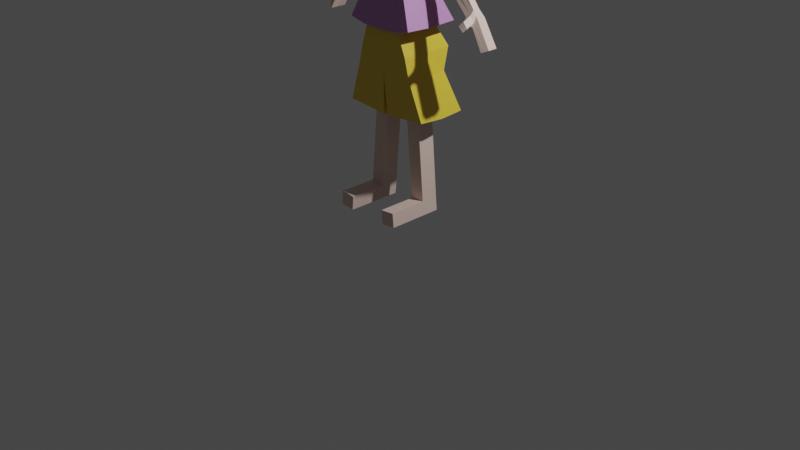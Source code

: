 # Source: albino_girl.blend  (saved by Blender 3.0.42; exported with 4.5.12 LTS)
import bpy
from mathutils import Matrix  # noqa: F401  (used for matrix-valued properties, if any)

bpy.ops.wm.read_factory_settings(use_empty=True)
scene = bpy.context.scene
scene.name = 'Scene'

# ---- collections
col_collection = bpy.data.collections.new('Collection'); scene.collection.children.link(col_collection)

# ---- materials (node trees are filled in below, after node groups)
mat_material_001 = bpy.data.materials.new('Material.001')
mat_material_001.use_transparent_shadow = False
mat_material_002 = bpy.data.materials.new('Material.002')
mat_material_002.use_transparent_shadow = False
mat_material_003 = bpy.data.materials.new('Material.003')
mat_material_003.use_transparent_shadow = False
mat_material_004 = bpy.data.materials.new('Material.004')
mat_material_004.use_transparent_shadow = False

# ---- material node trees
mat_material_001.use_nodes = True; mat_material_001.node_tree.nodes.clear()
_N = mat_material_001.node_tree.nodes; _L = mat_material_001.node_tree.links
n0 = _N.new('ShaderNodeBsdfPrincipled'); n0.name = 'Principled BSDF'; n0.location = (10, 300)
n0.distribution = 'GGX'
n0.subsurface_method = 'RANDOM_WALK_SKIN'
n0.inputs[0].default_value = (0.8, 0.6046, 0.528, 1.0)
n0.inputs[3].default_value = 1.45
n0.inputs[27].default_value = (0.0, 0.0, 0.0, 1.0)
n0.inputs[28].default_value = 1.0
n1 = _N.new('ShaderNodeOutputMaterial'); n1.name = 'Material Output'; n1.location = (300, 300)
_L.new(n0.outputs[0], n1.inputs[0])
n1.is_active_output = True
mat_material_002.use_nodes = True; mat_material_002.node_tree.nodes.clear()
_N = mat_material_002.node_tree.nodes; _L = mat_material_002.node_tree.links
n0 = _N.new('ShaderNodeBsdfPrincipled'); n0.name = 'Principled BSDF'; n0.location = (10, 300)
n0.distribution = 'GGX'
n0.subsurface_method = 'RANDOM_WALK_SKIN'
n0.inputs[3].default_value = 1.45
n0.inputs[27].default_value = (0.0, 0.0, 0.0, 1.0)
n0.inputs[28].default_value = 1.0
n1 = _N.new('ShaderNodeOutputMaterial'); n1.name = 'Material Output'; n1.location = (300, 300)
_L.new(n0.outputs[0], n1.inputs[0])
n1.is_active_output = True
mat_material_003.use_nodes = True; mat_material_003.node_tree.nodes.clear()
_N = mat_material_003.node_tree.nodes; _L = mat_material_003.node_tree.links
n0 = _N.new('ShaderNodeBsdfPrincipled'); n0.name = 'Principled BSDF'; n0.location = (10, 300)
n0.distribution = 'GGX'
n0.subsurface_method = 'RANDOM_WALK_SKIN'
n0.inputs[0].default_value = (0.5409, 0.251, 0.5705, 1.0)
n0.inputs[3].default_value = 1.45
n0.inputs[27].default_value = (0.0, 0.0, 0.0, 1.0)
n0.inputs[28].default_value = 1.0
n1 = _N.new('ShaderNodeOutputMaterial'); n1.name = 'Material Output'; n1.location = (300, 300)
_L.new(n0.outputs[0], n1.inputs[0])
n1.is_active_output = True
mat_material_004.use_nodes = True; mat_material_004.node_tree.nodes.clear()
_N = mat_material_004.node_tree.nodes; _L = mat_material_004.node_tree.links
n0 = _N.new('ShaderNodeBsdfPrincipled'); n0.name = 'Principled BSDF'; n0.location = (10, 300)
n0.distribution = 'GGX'
n0.subsurface_method = 'RANDOM_WALK_SKIN'
n0.inputs[0].default_value = (0.8, 0.5743, 0.04968, 1.0)
n0.inputs[3].default_value = 1.45
n0.inputs[27].default_value = (0.0, 0.0, 0.0, 1.0)
n0.inputs[28].default_value = 1.0
n1 = _N.new('ShaderNodeOutputMaterial'); n1.name = 'Material Output'; n1.location = (300, 300)
_L.new(n0.outputs[0], n1.inputs[0])
n1.is_active_output = True

# ---- world
world_world = bpy.data.worlds.new('World'); scene.world = world_world
world_world.use_nodes = True; world_world.node_tree.nodes.clear()
_N = world_world.node_tree.nodes; _L = world_world.node_tree.links
n0 = _N.new('ShaderNodeOutputWorld'); n0.name = 'World Output'; n0.location = (300, 300)
n1 = _N.new('ShaderNodeBackground'); n1.name = 'Background'; n1.location = (10, 300)
n1.inputs[0].default_value = (0.05088, 0.05088, 0.05088, 1.0)
_L.new(n1.outputs[0], n0.inputs[0])
n0.is_active_output = True
world_world.color = (0.05088, 0.05088, 0.05088)
world_world.use_sun_shadow = False
world_world.sun_shadow_jitter_overblur = 0.0

# ---- cameras
cam_camera = bpy.data.cameras.new('Camera')
cam_camera.clip_end = 100.0
cam_camera.ortho_scale = 7.314

# ---- lights
light_light = bpy.data.lights.new('Light', 'POINT')
light_light.transmission_factor = 0.0
light_light.energy = 1000.0
light_light.shadow_soft_size = 0.1
light_light.shadow_maximum_resolution = 0.006
light_light.use_absolute_resolution = True

# ---- meshes
me_cube_001 = bpy.data.meshes.new('Cube.001')
me_cube_001.from_pydata([(-0.247, -0.247, 3.129), (-0.2743, -0.1513, 3.732), (-0.247, 0.1315, 3.038), (-0.06781, -0.06781, 3.079), (-0.06781, 0.06781, 3.079), (-0.1352, -0.08757, 2.846), (-0.1285, 0.07841, 2.897), (-0.2135, -0.2135, 2.012), (-0.2135, 0.2639, 2.012), (-0.1262, -0.02504, 1.179), (-0.1262, 0.1563, 1.179), (-0.4846, -0.1749, 1.207), (-0.4846, 0.354, 1.207), (-0.2824, 0.1563, 1.179), (-0.2824, -0.02504, 1.179), (0.0, 0.1315, 2.988), (0.0, -0.247, 3.079), (0.0, -0.1513, 3.823), (0.0, 0.06781, 3.079), (0.0, -0.06781, 3.079), (0.0, 0.08547, 2.9), (0.0, -0.1384, 2.795), (0.0, 0.2639, 2.012), (0.0, -0.2135, 2.012), (-0.02279, 0.354, 1.17), (-0.02279, -0.1749, 1.17), (-0.1426, -0.02504, 1.075), (-0.1426, 0.1563, 1.075), (-0.2989, 0.1563, 1.075), (-0.2989, -0.02504, 1.075), (-0.2071, -0.02504, 0.3106), (-0.2071, 0.1563, 0.3106), (-0.3627, 0.1563, 0.3254), (-0.3627, -0.02504, 0.3254), (-0.2209, -0.02504, 0.1656), (-0.2209, 0.1563, 0.1656), (-0.3765, 0.1563, 0.1804), (-0.3765, -0.02504, 0.1804), (-0.2071, -0.4279, 0.3106), (-0.3627, -0.4279, 0.3254), (-0.2209, -0.4279, 0.1656), (-0.3765, -0.4279, 0.1804), (-0.1774, -0.07769, 2.851), (-0.1741, 0.07311, 2.894), (-0.2229, -0.2091, 2.107), (-0.2229, 0.2595, 2.107), (-0.09772, 0.2141, 2.494), (-0.1347, -0.2031, 2.468), (0.0, 0.2321, 2.473), (0.0, -0.2031, 2.468), (-0.1935, 0.2151, 2.456), (-0.1801, -0.1603, 2.572), (-0.6028, 0.1101, 2.596), (-0.6028, 0.181, 2.596), (-0.5376, 0.216, 2.496), (-0.5376, 0.07518, 2.496), (-0.877, 0.06583, 2.318), (-0.877, 0.1367, 2.318), (-0.8172, 0.1717, 2.255), (-0.8172, 0.03087, 2.255), (-0.2166, 0.3367, 2.109), (0.0, 0.3367, 2.101), (0.0, -0.2526, 2.026), (-0.3831, 0.3367, 2.073), (-0.2029, -0.2526, 2.033), (-0.3831, -0.2526, 2.074), (-0.3427, 0.2565, 1.595), (-0.3427, -0.2006, 1.595), (0.0, 0.2565, 1.595), (0.0, -0.2006, 1.595), (-0.2019, 0.2807, 2.086), (0.0, 0.2972, 2.07), (0.0, -0.2178, 2.082), (-0.2508, 0.2807, 2.123), (-0.2019, -0.2178, 2.098), (-0.2508, -0.1975, 2.135), (-0.3207, -0.247, 3.426), (0.0, -0.247, 3.426), (-0.06781, -0.06781, 2.879), (-0.06781, 0.06781, 2.915), (0.0, 0.06781, 2.915), (0.0, -0.06781, 2.879), (-0.247, -0.004558, 3.131), (-0.06781, 0.0, 3.079), (-0.1398, -0.0007154, 2.876), (-0.2476, 0.0, 2.012), (-0.5187, 0.06441, 1.207), (-0.1262, 0.06563, 1.179), (-0.2824, 0.06563, 1.179), (-0.02279, 0.06441, 1.17), (-0.1426, 0.06563, 1.075), (-0.2989, 0.06563, 1.075), (-0.2071, 0.06563, 0.3106), (-0.3627, 0.06563, 0.3254), (-0.2209, 0.06563, 0.1656), (-0.3765, 0.06563, 0.1804), (-0.1797, -0.0003577, 2.875), (-0.2571, -0.01372, 2.107), (-0.2814, -0.0136, 2.408), (-0.6028, 0.1456, 2.596), (-0.5376, 0.1456, 2.496), (-0.877, 0.1013, 2.318), (-0.8172, 0.1013, 2.255), (-0.4173, -0.0152, 2.074), (-0.3769, 0.03209, 1.595), (0.0, 0.03209, 1.595), (-0.285, -0.005728, 2.135), (-0.3207, 0.07292, 3.407), (-0.06781, 0.0, 2.897), (-0.3108, -0.1991, 3.579), (0.0, -0.1991, 3.595), (-0.3108, 0.06039, 3.576), (-0.3389, -0.1513, 3.831), (-0.3617, 0.4202, 3.189), (-0.3503, 0.247, 3.866), (0.0, 0.4202, 3.148), (0.0, 0.247, 3.957), (0.0, -0.1513, 3.93), (-0.4308, 0.5106, 3.353), (0.0, 0.5106, 3.353), (-0.3617, -0.004558, 3.183), (-0.3503, 0.04786, 3.852), (0.0, 0.04786, 3.943), (-0.4308, 0.07292, 3.388), (-0.4361, -0.1991, 3.602), (-0.4361, 0.4718, 3.619), (0.0, 0.4718, 3.669), (-0.4361, 0.06039, 3.599), (-0.2626, -0.06455, 2.825), (-0.2272, -0.05108, 2.616), (-0.2176, 0.1282, 2.559), (-0.2626, 0.06455, 2.857), (-0.2626, 2.251e-09, 2.841), (-0.2176, -0.01152, 2.559), (-0.9141, 0.06583, 2.271), (-0.9228, 0.1653, 2.241), (-0.8782, 0.2002, 2.186), (-0.9014, 0.03087, 2.175), (-0.9115, 0.1013, 2.274), (-0.9014, 0.1013, 2.175), (-1.073, 0.06583, 1.993), (-1.07, 0.1684, 1.993), (-1.01, 0.2033, 1.967), (-1.012, 0.03087, 1.967), (-1.073, 0.1013, 1.993), (-1.012, 0.1013, 1.967), (-0.8801, 0.02638, 2.278), (-0.8427, 0.004533, 2.239), (-0.9232, 0.02638, 2.224), (-0.8953, 0.004533, 2.189), (-0.8749, -0.0542, 2.234), (-0.8376, -0.07604, 2.195), (-0.9181, -0.0542, 2.179), (-0.8902, -0.07604, 2.145), (-0.2907, -0.2038, 1.804), (-0.2907, 0.3626, 1.804), (0.0, 0.3626, 1.804), (0.0, -0.2038, 1.804), (-0.3249, 0.01604, 1.804), (-0.1349, -0.1648, 2.657), (-0.1758, -0.1522, 2.714), (-0.1252, 0.1121, 2.854), (0.0, 0.1203, 2.855), (0.0, -0.1823, 2.582), (-0.1747, 0.1072, 2.849), (-0.5702, 0.09266, 2.546), (-0.5702, 0.1985, 2.546), (-0.8471, 0.04835, 2.286), (-0.8471, 0.1542, 2.286), (-0.2401, 0.09636, 2.708), (-0.2449, -0.05781, 2.72), (-0.9078, 0.04835, 2.223), (-0.9005, 0.1827, 2.214), (-1.043, 0.04835, 1.98), (-1.04, 0.1859, 1.98), (-1.043, 0.1013, 1.98), (-0.8614, 0.01545, 2.259), (-0.9093, 0.01545, 2.206), (-0.8563, -0.06512, 2.214), (-0.9041, -0.06512, 2.162)], [], [(110, 17, 1, 109), (16, 0, 3, 19), (81, 78, 5, 21), (82, 2, 4, 83), (108, 79, 6, 84), (159, 5, 42, 160), (72, 74, 7, 23), (104, 66, 12, 86), (69, 67, 11, 25), (66, 68, 24, 12), (12, 24, 10, 13), (70, 71, 22, 8), (79, 80, 20, 6), (2, 15, 18, 4), (89, 25, 9, 87), (86, 12, 13, 88), (25, 11, 14, 9), (88, 13, 28, 91), (15, 2, 113, 115), (28, 27, 31, 32), (13, 10, 27, 28), (9, 14, 29, 26), (87, 9, 26, 90), (93, 32, 36, 95), (90, 26, 30, 92), (91, 28, 32, 93), (26, 29, 33, 30), (95, 94, 34, 37), (37, 34, 40, 41), (32, 31, 35, 36), (92, 30, 34, 94), (38, 39, 41, 40), (34, 30, 38, 40), (30, 33, 39, 38), (33, 37, 41, 39), (106, 73, 45, 97), (70, 8, 45, 73), (85, 7, 44, 97), (84, 6, 43, 96), (161, 46, 50, 164), (170, 128, 52, 165), (161, 162, 48, 46), (163, 159, 47, 49), (64, 47, 51, 65), (166, 54, 58, 168), (169, 130, 54, 166), (133, 129, 55, 100), (132, 131, 53, 99), (168, 58, 136, 172), (99, 53, 57, 101), (100, 55, 59, 102), (165, 52, 56, 167), (74, 64, 65, 75), (46, 60, 63, 50), (98, 50, 63, 103), (46, 48, 61, 60), (49, 47, 64, 62), (155, 156, 68, 66), (157, 154, 67, 69), (158, 155, 66, 104), (89, 105, 69, 25), (7, 74, 75, 44), (60, 70, 73, 63), (103, 63, 73, 106), (60, 61, 71, 70), (62, 64, 74, 72), (111, 109, 124, 127), (16, 77, 76, 0), (2, 82, 120, 113), (4, 18, 80, 79), (83, 4, 79, 108), (19, 3, 78, 81), (3, 83, 108, 78), (0, 76, 107, 82), (65, 103, 106, 75), (24, 68, 105, 89), (154, 158, 104, 67), (51, 98, 103, 65), (54, 100, 102, 58), (52, 99, 101, 56), (58, 102, 139, 136), (128, 132, 99, 52), (130, 133, 100, 54), (5, 84, 96, 42), (8, 85, 97, 45), (75, 106, 97, 44), (31, 92, 94, 35), (36, 35, 94, 95), (29, 91, 93, 33), (27, 90, 92, 31), (33, 93, 95, 37), (10, 87, 90, 27), (14, 88, 91, 29), (11, 86, 88, 14), (24, 89, 87, 10), (67, 104, 86, 11), (78, 108, 84, 5), (0, 82, 83, 3), (82, 107, 123, 120), (1, 17, 117, 112), (76, 109, 111, 107), (109, 1, 112, 124), (77, 110, 109, 76), (107, 111, 127, 123), (127, 121, 114, 125), (122, 121, 112, 117), (125, 114, 116, 126), (113, 118, 119, 115), (120, 123, 118, 113), (116, 114, 121, 122), (124, 112, 121, 127), (118, 125, 126, 119), (123, 127, 125, 118), (50, 98, 133, 130), (42, 96, 132, 128), (96, 43, 131, 132), (98, 51, 129, 133), (164, 50, 130, 169), (160, 42, 128, 170), (134, 138, 144, 140), (172, 136, 142, 174), (56, 101, 138, 134), (101, 57, 135, 138), (102, 59, 137, 139), (137, 59, 147, 149), (175, 174, 142, 145), (173, 175, 145, 143), (136, 139, 145, 142), (139, 137, 143, 145), (171, 134, 140, 173), (138, 135, 141, 144), (176, 146, 150, 178), (171, 137, 149, 177), (56, 134, 148, 146), (167, 56, 146, 176), (178, 150, 152, 179), (149, 147, 151, 153), (177, 149, 153, 179), (146, 148, 152, 150), (7, 85, 158, 154), (85, 8, 155, 158), (23, 7, 154, 157), (8, 22, 156, 155), (148, 177, 179, 152), (151, 178, 179, 153), (59, 167, 176, 147), (134, 171, 177, 148), (147, 176, 178, 151), (137, 171, 173, 143), (140, 144, 175, 173), (144, 141, 174, 175), (135, 172, 174, 141), (51, 160, 170, 129), (43, 164, 169, 131), (55, 165, 167, 59), (57, 168, 172, 135), (131, 169, 166, 53), (53, 166, 168, 57), (21, 5, 159, 163), (6, 20, 162, 161), (129, 170, 165, 55), (6, 161, 164, 43), (47, 159, 160, 51)])
me_cube_001.polygons.foreach_set('material_index', [0, 0, 0, 0, 0, 2, 0, 3, 3, 3, 0, 0, 0, 0, 0, 0, 0, 0, 1, 0, 0, 0, 0, 0, 0, 0, 0, 0, 0, 0, 0, 0, 0, 0, 0, 0, 0, 0, 2, 2, 0, 2, 2, 2, 0, 0, 0, 0, 0, 0, 0, 0, 2, 2, 2, 2, 2, 3, 3, 3, 3, 0, 2, 2, 2, 2, 1, 0, 1, 0, 0, 0, 0, 0, 2, 3, 3, 2, 0, 0, 0, 0, 0, 2, 0, 0, 0, 0, 0, 0, 0, 0, 0, 0, 0, 3, 0, 0, 1, 1, 0, 1, 0, 1, 1, 1, 1, 1, 1, 1, 1, 1, 1, 0, 0, 0, 0, 0, 0, 0, 0, 0, 0, 0, 0, 0, 0, 0, 0, 0, 0, 0, 0, 0, 0, 0, 0, 0, 0, 3, 3, 3, 3, 0, 0, 0, 0, 0, 0, 0, 0, 0, 0, 0, 0, 0, 0, 0, 0, 0, 0, 2, 2])
_uv = me_cube_001.uv_layers.new(name='UVMap')
_uv.uv.foreach_set('vector', [0.5625, 0.875, 0.625, 0.875, 0.625, 1.0, 0.5625, 1.0, 0.375, 0.875, 0.375, 1.0, 0.375, 1.0, 0.375, 0.875, 0.375, 0.875, 0.375, 1.0, 0.375, 1.0, 0.375, 0.875, 0.375, 0.125, 0.375, 0.25, 0.375, 0.25, 0.375, 0.125, 0.375, 0.125, 0.375, 0.25, 0.375, 0.25, 0.375, 0.1251, 0.375, 1.0, 0.375, 1.0, 0.375, 1.0, 0.375, 1.0, 0.375, 0.875, 0.375, 1.0, 0.375, 1.0, 0.375, 0.875, 0.375, 0.125, 0.375, 0.25, 0.375, 0.25, 0.375, 0.125, 0.375, 0.875, 0.375, 1.0, 0.375, 1.0, 0.375, 0.875, 0.375, 0.25, 0.375, 0.375, 0.375, 0.375, 0.375, 0.25, 0.375, 0.25, 0.375, 0.375, 0.375, 0.375, 0.375, 0.25, 0.375, 0.25, 0.375, 0.375, 0.375, 0.375, 0.375, 0.25, 0.375, 0.25, 0.375, 0.375, 0.375, 0.375, 0.375, 0.25, 0.375, 0.25, 0.375, 0.375, 0.375, 0.375, 0.375, 0.25, 0.0, 0.0, 0.0, 0.0, 0.0, 0.0, 0.0, 0.0, 0.375, 0.125, 0.375, 0.25, 0.375, 0.25, 0.375, 0.125, 0.375, 0.875, 0.375, 1.0, 0.375, 1.0, 0.375, 0.875, 0.375, 0.125, 0.375, 0.25, 0.375, 0.25, 0.375, 0.125, 0.375, 0.375, 0.375, 0.25, 0.375, 0.25, 0.375, 0.375, 0.375, 0.25, 0.375, 0.375, 0.375, 0.375, 0.375, 0.25, 0.375, 0.25, 0.375, 0.375, 0.375, 0.375, 0.375, 0.25, 0.375, 0.875, 0.375, 1.0, 0.375, 1.0, 0.375, 0.875, 0.0, 0.0, 0.0, 0.0, 0.0, 0.0, 0.0, 0.0, 0.375, 0.125, 0.375, 0.25, 0.375, 0.25, 0.375, 0.125, 0.0, 0.0, 0.0, 0.0, 0.0, 0.0, 0.0, 0.0, 0.375, 0.125, 0.375, 0.25, 0.375, 0.25, 0.375, 0.125, 0.375, 0.875, 0.375, 1.0, 0.375, 1.0, 0.375, 0.875, 0.125, 0.625, 0.25, 0.625, 0.25, 0.75, 0.125, 0.75, 0.125, 0.75, 0.25, 0.75, 0.25, 0.75, 0.125, 0.75, 0.375, 0.25, 0.375, 0.375, 0.375, 0.375, 0.375, 0.25, 0.0, 0.0, 0.0, 0.0, 0.0, 0.0, 0.0, 0.0, 0.375, 0.875, 0.375, 1.0, 0.375, 1.0, 0.375, 0.875, 0.0, 0.0, 0.0, 0.0, 0.0, 0.0, 0.0, 0.0, 0.375, 0.875, 0.375, 1.0, 0.375, 1.0, 0.375, 0.875, 0.375, 0.0, 0.375, 0.0, 0.375, 0.0, 0.375, 0.0, 0.375, 0.125, 0.375, 0.25, 0.375, 0.25, 0.375, 0.125, 0.375, 0.25, 0.375, 0.25, 0.375, 0.25, 0.375, 0.25, 0.375, 0.125, 0.375, 0.0, 0.375, 0.0, 0.375, 0.125, 0.375, 0.1251, 0.375, 0.25, 0.375, 0.25, 0.375, 0.1251, 0.375, 0.25, 0.375, 0.25, 0.375, 0.25, 0.375, 0.25, 0.375, 1.0, 0.375, 1.0, 0.375, 1.0, 0.375, 1.0, 0.375, 0.25, 0.375, 0.375, 0.375, 0.375, 0.375, 0.25, 0.375, 0.875, 0.375, 1.0, 0.375, 1.0, 0.375, 0.875, 0.375, 1.0, 0.375, 1.0, 0.375, 1.0, 0.375, 1.0, 0.375, 0.25, 0.375, 0.25, 0.375, 0.25, 0.375, 0.25, 0.375, 0.25, 0.375, 0.25, 0.375, 0.25, 0.375, 0.25, 0.375, 0.125, 0.375, 0.01461, 0.375, 0.0, 0.375, 0.125, 0.375, 0.125, 0.375, 0.25, 0.375, 0.25, 0.375, 0.125, 0.375, 0.25, 0.375, 0.25, 0.375, 0.25, 0.375, 0.25, 0.375, 0.125, 0.375, 0.25, 0.375, 0.25, 0.375, 0.125, 0.375, 0.125, 0.375, 0.0, 0.375, 0.0, 0.375, 0.125, 0.375, 1.0, 0.375, 1.0, 0.375, 1.0, 0.375, 1.0, 0.375, 1.0, 0.375, 1.0, 0.375, 1.0, 0.375, 1.0, 0.375, 0.25, 0.375, 0.25, 0.375, 0.25, 0.375, 0.25, 0.375, 0.1295, 0.375, 0.25, 0.375, 0.25, 0.375, 0.125, 0.375, 0.25, 0.375, 0.375, 0.375, 0.375, 0.375, 0.25, 0.375, 0.875, 0.375, 1.0, 0.375, 1.0, 0.375, 0.875, 0.375, 0.25, 0.375, 0.375, 0.375, 0.375, 0.375, 0.25, 0.375, 0.875, 0.375, 1.0, 0.375, 1.0, 0.375, 0.875, 0.375, 0.125, 0.375, 0.25, 0.375, 0.25, 0.375, 0.125, 0.0, 0.0, 0.375, 0.625, 0.375, 0.875, 0.0, 0.0, 0.375, 1.0, 0.375, 1.0, 0.375, 1.0, 0.375, 1.0, 0.375, 0.25, 0.375, 0.25, 0.375, 0.25, 0.375, 0.25, 0.375, 0.125, 0.375, 0.25, 0.375, 0.25, 0.375, 0.125, 0.375, 0.25, 0.375, 0.375, 0.375, 0.375, 0.375, 0.25, 0.375, 0.875, 0.375, 1.0, 0.375, 1.0, 0.375, 0.875, 0.5625, 0.125, 0.5625, 0.0, 0.5625, 0.0, 0.5625, 0.125, 0.375, 0.875, 0.5, 0.875, 0.5, 1.0, 0.375, 1.0, 0.375, 0.25, 0.375, 0.125, 0.375, 0.125, 0.375, 0.25, 0.375, 0.25, 0.375, 0.375, 0.375, 0.375, 0.375, 0.25, 0.375, 0.125, 0.375, 0.25, 0.375, 0.25, 0.375, 0.125, 0.375, 0.875, 0.375, 1.0, 0.375, 1.0, 0.375, 0.875, 0.375, 0.0, 0.375, 0.125, 0.375, 0.125, 0.375, 0.0, 0.375, 0.0, 0.5, 0.0, 0.5, 0.125, 0.375, 0.125, 0.375, 0.0, 0.375, 0.125, 0.375, 0.125, 0.375, 0.0, 0.0, 0.0, 0.375, 0.375, 0.375, 0.625, 0.0, 0.0, 0.375, 0.0, 0.375, 0.125, 0.375, 0.125, 0.375, 0.0, 0.375, 0.0, 0.375, 0.1295, 0.375, 0.125, 0.375, 0.0, 0.375, 0.25, 0.375, 0.125, 0.375, 0.125, 0.375, 0.25, 0.375, 0.0, 0.375, 0.125, 0.375, 0.125, 0.375, 0.0, 0.375, 0.25, 0.375, 0.125, 0.375, 0.125, 0.375, 0.25, 0.375, 0.0, 0.375, 0.125, 0.375, 0.125, 0.375, 0.0, 0.375, 0.25, 0.375, 0.125, 0.375, 0.125, 0.375, 0.25, 0.375, 0.0824, 0.375, 0.1251, 0.375, 0.1251, 0.375, 0.0412, 0.375, 0.25, 0.375, 0.125, 0.375, 0.125, 0.375, 0.25, 0.375, 0.0, 0.375, 0.125, 0.375, 0.125, 0.375, 0.0, 0.0, 0.0, 0.0, 0.0, 0.0, 0.0, 0.0, 0.0, 0.125, 0.5, 0.25, 0.5, 0.25, 0.625, 0.125, 0.625, 0.375, 0.0, 0.375, 0.125, 0.375, 0.125, 0.375, 0.0, 0.0, 0.0, 0.0, 0.0, 0.0, 0.0, 0.0, 0.0, 0.375, 0.0, 0.375, 0.125, 0.375, 0.125, 0.375, 0.0, 0.0, 0.0, 0.0, 0.0, 0.0, 0.0, 0.0, 0.0, 0.375, 0.0, 0.375, 0.125, 0.375, 0.125, 0.375, 0.0, 0.375, 0.0, 0.375, 0.125, 0.375, 0.125, 0.375, 0.0, 0.0, 0.0, 0.0, 0.0, 0.0, 0.0, 0.0, 0.0, 0.375, 0.0, 0.375, 0.125, 0.375, 0.125, 0.375, 0.0, 0.375, 0.0, 0.375, 0.125, 0.375, 0.1251, 0.375, 0.0824, 0.375, 0.0, 0.375, 0.125, 0.375, 0.125, 0.375, 0.0, 0.375, 0.125, 0.5, 0.125, 0.5, 0.125, 0.375, 0.125, 0.625, 1.0, 0.625, 0.875, 0.625, 0.875, 0.625, 1.0, 0.5, 0.0, 0.5625, 0.0, 0.5625, 0.125, 0.5, 0.125, 0.5625, 1.0, 0.625, 1.0, 0.625, 1.0, 0.5625, 1.0, 0.5, 0.875, 0.5625, 0.875, 0.5625, 1.0, 0.5, 1.0, 0.5, 0.125, 0.5625, 0.125, 0.5625, 0.125, 0.5, 0.125, 0.5625, 0.125, 0.625, 0.125, 0.625, 0.25, 0.5625, 0.25, 0.75, 0.625, 0.875, 0.625, 0.875, 0.75, 0.75, 0.75, 0.5625, 0.25, 0.625, 0.25, 0.625, 0.375, 0.5625, 0.375, 0.375, 0.25, 0.5, 0.25, 0.5, 0.375, 0.375, 0.375, 0.375, 0.125, 0.5, 0.125, 0.5, 0.25, 0.375, 0.25, 0.75, 0.5, 0.875, 0.5, 0.875, 0.625, 0.75, 0.625, 0.5625, 0.0, 0.625, 0.0, 0.625, 0.125, 0.5625, 0.125, 0.5, 0.25, 0.5625, 0.25, 0.5625, 0.375, 0.5, 0.375, 0.5, 0.125, 0.5625, 0.125, 0.5625, 0.25, 0.5, 0.25, 0.375, 0.25, 0.375, 0.1295, 0.375, 0.125, 0.375, 0.25, 0.375, 0.0412, 0.375, 0.1251, 0.375, 0.125, 0.375, 0.0, 0.375, 0.1251, 0.375, 0.25, 0.375, 0.25, 0.375, 0.125, 0.375, 0.1295, 0.375, 0.0, 0.375, 0.01461, 0.375, 0.125, 0.375, 0.25, 0.375, 0.25, 0.375, 0.25, 0.375, 0.25, 0.375, 1.0, 0.375, 1.0, 0.375, 1.0, 0.375, 1.0, 0.375, 0.0, 0.375, 0.125, 0.375, 0.125, 0.375, 0.0, 0.375, 0.25, 0.375, 0.25, 0.375, 0.25, 0.375, 0.25, 0.375, 0.0, 0.375, 0.125, 0.375, 0.125, 0.375, 0.0, 0.375, 0.125, 0.375, 0.25, 0.375, 0.25, 0.375, 0.125, 0.375, 0.125, 0.375, 0.0, 0.375, 0.0, 0.375, 0.125, 0.375, 0.0, 0.375, 0.0, 0.375, 0.0, 0.375, 0.0, 0.375, 0.125, 0.375, 0.25, 0.375, 0.25, 0.375, 0.125, 0.375, 0.0, 0.375, 0.125, 0.375, 0.125, 0.375, 0.0, 0.375, 0.25, 0.375, 0.125, 0.375, 0.125, 0.375, 0.25, 0.375, 0.125, 0.375, 0.0, 0.375, 0.0, 0.375, 0.125, 0.375, 1.0, 0.375, 1.0, 0.375, 1.0, 0.375, 1.0, 0.375, 0.125, 0.375, 0.25, 0.375, 0.25, 0.375, 0.125, 0.375, 1.0, 0.375, 1.0, 0.375, 1.0, 0.375, 1.0, 0.375, 1.0, 0.375, 1.0, 0.375, 1.0, 0.375, 1.0, 0.375, 0.0, 0.375, 0.0, 0.375, 0.0, 0.375, 0.0, 0.375, 1.0, 0.375, 1.0, 0.375, 1.0, 0.375, 1.0, 0.375, 1.0, 0.375, 1.0, 0.375, 1.0, 0.375, 1.0, 0.375, 0.0, 0.375, 0.0, 0.375, 0.0, 0.375, 0.0, 0.375, 1.0, 0.375, 1.0, 0.375, 1.0, 0.375, 1.0, 0.375, 0.0, 0.375, 0.0, 0.375, 0.0, 0.375, 0.0, 0.375, 0.0, 0.375, 0.125, 0.375, 0.125, 0.375, 0.0, 0.375, 0.125, 0.375, 0.25, 0.375, 0.25, 0.375, 0.125, 0.375, 0.875, 0.375, 1.0, 0.375, 1.0, 0.375, 0.875, 0.375, 0.25, 0.375, 0.375, 0.375, 0.375, 0.375, 0.25, 0.375, 1.0, 0.375, 1.0, 0.375, 1.0, 0.375, 1.0, 0.375, 1.0, 0.375, 1.0, 0.375, 1.0, 0.375, 1.0, 0.375, 1.0, 0.375, 1.0, 0.375, 1.0, 0.375, 1.0, 0.375, 1.0, 0.375, 1.0, 0.375, 1.0, 0.375, 1.0, 0.375, 1.0, 0.375, 1.0, 0.375, 1.0, 0.375, 1.0, 0.375, 1.0, 0.375, 1.0, 0.375, 1.0, 0.375, 1.0, 0.375, 0.0, 0.375, 0.125, 0.375, 0.125, 0.375, 0.0, 0.375, 0.125, 0.375, 0.25, 0.375, 0.25, 0.375, 0.125, 0.375, 0.25, 0.375, 0.25, 0.375, 0.25, 0.375, 0.25, 0.375, 1.0, 0.375, 1.0, 0.375, 1.0, 0.375, 1.0, 0.375, 0.25, 0.375, 0.25, 0.375, 0.25, 0.375, 0.25, 0.375, 1.0, 0.375, 1.0, 0.375, 1.0, 0.375, 1.0, 0.375, 0.25, 0.375, 0.25, 0.375, 0.25, 0.375, 0.25, 0.375, 0.25, 0.375, 0.25, 0.375, 0.25, 0.375, 0.25, 0.375, 0.25, 0.375, 0.25, 0.375, 0.25, 0.375, 0.25, 0.375, 0.875, 0.375, 1.0, 0.375, 1.0, 0.375, 0.875, 0.375, 0.25, 0.375, 0.375, 0.375, 0.375, 0.375, 0.25, 0.375, 1.0, 0.375, 1.0, 0.375, 1.0, 0.375, 1.0, 0.375, 0.25, 0.375, 0.25, 0.375, 0.25, 0.375, 0.25, 0.375, 1.0, 0.375, 1.0, 0.375, 1.0, 0.375, 1.0])
me_cube_001.materials.append(mat_material_001)
me_cube_001.materials.append(mat_material_002)
me_cube_001.materials.append(mat_material_003)
me_cube_001.materials.append(mat_material_004)
me_cube_001.use_remesh_fix_poles = True
me_cube_001.use_remesh_preserve_attributes = False
me_cube_001.update()

# ---- objects
ob_light = bpy.data.objects.new('Light', light_light)
ob_camera = bpy.data.objects.new('Camera', cam_camera)
ob_empty = bpy.data.objects.new('Empty', None)
ob_cube = bpy.data.objects.new('Cube', me_cube_001)

# ---- transforms, parenting, visibility, modifiers, constraints
ob_light.location = (4.076, 1.005, 5.904)
ob_light.rotation_euler = (0.6503, 0.05522, 1.866)
ob_light.lock_rotations_4d = False
ob_light.empty_display_type = 'ARROWS'
ob_light.color = (0.0, 0.0, 0.0, 0.0)
ob_light.lineart.crease_threshold = 0.0
ob_camera.location = (7.359, -6.926, 4.958)
ob_camera.rotation_euler = (1.109, 0.0, 0.8149)
ob_camera.lock_rotations_4d = False
ob_camera.empty_display_type = 'ARROWS'
ob_camera.color = (0.0, 0.0, 0.0, 0.0)
ob_camera.display_type = 'WIRE'
ob_camera.lineart.crease_threshold = 0.0
ob_empty.location = (0.9994, -2.03e-07, 2.125)
ob_empty.rotation_euler = (1.571, -0.0, -0.0)
ob_empty.empty_display_type = 'IMAGE'
ob_empty.empty_display_size = 5.0
ob_cube.location = (0.0, 0.0, 0.0)
_m = ob_cube.modifiers.new('Mirror', 'MIRROR')
_m.use_clip = True

# ---- collection membership
col_collection.objects.link(ob_light)
col_collection.objects.link(ob_camera)
col_collection.objects.link(ob_empty)
col_collection.objects.link(ob_cube)

# ---- scene / render settings (as saved in the file)
scene.camera = ob_camera
scene.frame_start = 1; scene.frame_end = 250; scene.frame_set(1)
scene.render.engine = 'BLENDER_EEVEE_NEXT'
scene.cycles.sampling_pattern = 'TABULATED_SOBOL'
scene.cycles.use_light_tree = False
scene.view_settings.view_transform = 'Filmic'
bpy.context.view_layer.update()
